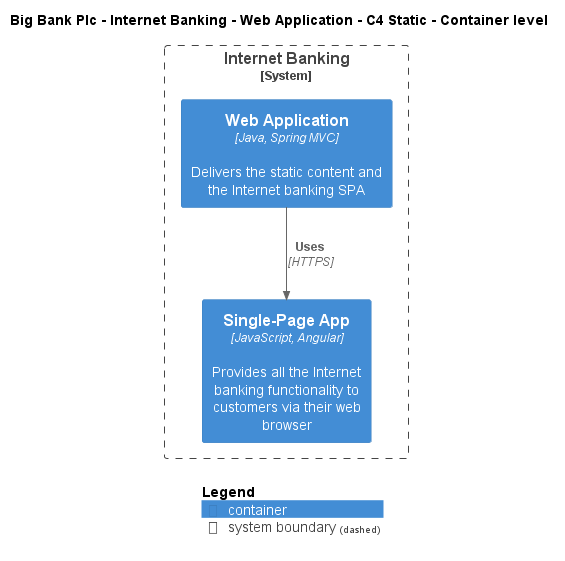

The diagram above was rendered by PlantUML. Its source (embedded in the PNG):
@startuml
!include ..\..\..\..\..\.c4s\C4_Container.puml

AddElementTag("c4interflow:lifecycle:new", $bgColor=green, $fontColor=#ffffff, $borderColor=green, $shadowing="False")
AddElementTag("c4interflow:lifecycle:changed", $bgColor=orange, $fontColor=#ffffff, $borderColor=orange, $shadowing="False")
AddElementTag("c4interflow:lifecycle:removed", $bgColor=red, $fontColor=#ffffff, $borderColor=red, $shadowing="False")

AddRelTag("c4interflow:lifecycle:new", $textColor=green, $lineColor=green)
AddRelTag("c4interflow:lifecycle:changed", $textColor=orange, $lineColor=orange)
AddRelTag("c4interflow:lifecycle:removed", $textColor=red, $lineColor=red)

SHOW_PERSON_PORTRAIT()
LAYOUT_TOP_DOWN()

skinparam linetype polyline

title Big Bank Plc - Internet Banking - Web Application - C4 Static - Container level


System_Boundary(BigBankPlc.SoftwareSystems.InternetBanking, "Internet Banking") {
    Container(BigBankPlc.SoftwareSystems.InternetBanking.Containers.WebApplication, "Web Application", "Java, Spring MVC", "Delivers the static content and the Internet banking SPA")
    Container(BigBankPlc.SoftwareSystems.InternetBanking.Containers.SinglePageApp, "Single-Page App", "JavaScript, Angular", "Provides all the Internet banking functionality to customers via their web browser")
}

Rel(BigBankPlc.SoftwareSystems.InternetBanking.Containers.WebApplication, BigBankPlc.SoftwareSystems.InternetBanking.Containers.SinglePageApp, "Uses", "HTTPS", $tags="protocol:https")


SHOW_LEGEND()
@enduml